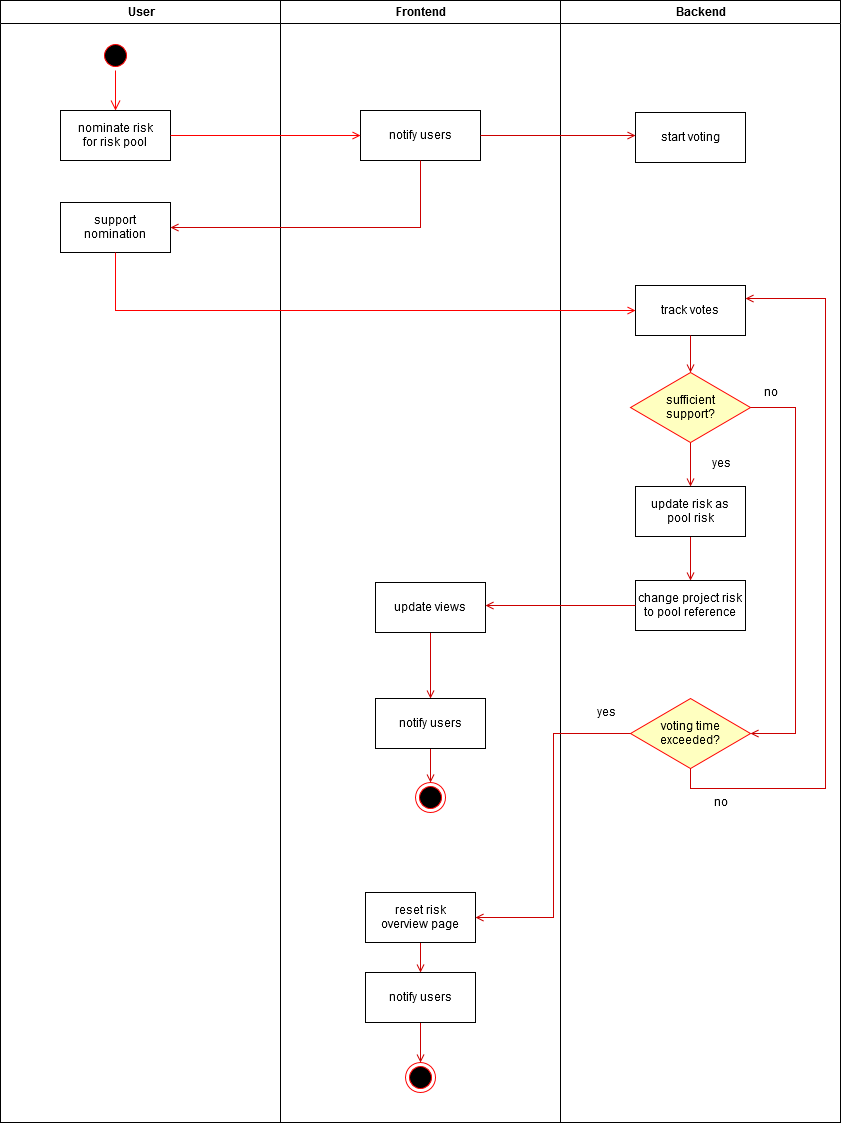

The diagram above was exported from draw.io. Its source (the exported page's mxGraphModel, read from the mxfile embedded in the PNG):
<mxGraphModel dx="1408" dy="744" grid="1" gridSize="10" guides="1" tooltips="1" connect="1" arrows="1" fold="1" page="1" pageScale="1" pageWidth="1169" pageHeight="826" background="#ffffff" math="0" shadow="0">
  <root>
    <mxCell id="0" />
    <mxCell id="1" parent="0" />
    <mxCell id="2" value="User" style="swimlane;whiteSpace=wrap" parent="1" vertex="1">
      <mxGeometry x="165" y="128" width="280" height="1122" as="geometry" />
    </mxCell>
    <mxCell id="5" value="" style="ellipse;shape=startState;fillColor=#000000;strokeColor=#ff0000;" parent="2" vertex="1">
      <mxGeometry x="100" y="40" width="30" height="30" as="geometry" />
    </mxCell>
    <mxCell id="6" value="" style="edgeStyle=elbowEdgeStyle;elbow=horizontal;verticalAlign=bottom;endArrow=open;endSize=8;strokeColor=#FF0000;endFill=1;rounded=0" parent="2" source="5" target="7" edge="1">
      <mxGeometry x="100" y="40" as="geometry">
        <mxPoint x="115" y="110" as="targetPoint" />
      </mxGeometry>
    </mxCell>
    <mxCell id="7" value="nominate risk&#10;for risk pool" style="" parent="2" vertex="1">
      <mxGeometry x="60" y="110" width="110" height="50" as="geometry" />
    </mxCell>
    <mxCell id="10" value="support&#10;nomination" style="verticalAlign=middle;" parent="2" vertex="1">
      <mxGeometry x="60" y="202" width="110" height="50" as="geometry" />
    </mxCell>
    <mxCell id="3" value="Frontend" style="swimlane;whiteSpace=wrap" parent="1" vertex="1">
      <mxGeometry x="445" y="128" width="280" height="1122" as="geometry" />
    </mxCell>
    <mxCell id="15" value="notify users" style="" parent="3" vertex="1">
      <mxGeometry x="80" y="110" width="120" height="50" as="geometry" />
    </mxCell>
    <mxCell id="38" value="" style="ellipse;shape=endState;fillColor=#000000;strokeColor=#ff0000" parent="3" vertex="1">
      <mxGeometry x="135" y="782" width="30" height="30" as="geometry" />
    </mxCell>
    <mxCell id="9eCZQY7LaQqmVIsrk3jG-104" style="edgeStyle=orthogonalEdgeStyle;rounded=0;orthogonalLoop=1;jettySize=auto;html=1;exitX=0.5;exitY=1;exitDx=0;exitDy=0;entryX=0.5;entryY=0;entryDx=0;entryDy=0;endArrow=open;endFill=0;strokeColor=#CC0000;" edge="1" parent="3" source="9eCZQY7LaQqmVIsrk3jG-63" target="9eCZQY7LaQqmVIsrk3jG-103">
      <mxGeometry relative="1" as="geometry" />
    </mxCell>
    <mxCell id="9eCZQY7LaQqmVIsrk3jG-63" value="update views" style="" vertex="1" parent="3">
      <mxGeometry x="95" y="582" width="110" height="50" as="geometry" />
    </mxCell>
    <mxCell id="9eCZQY7LaQqmVIsrk3jG-119" style="edgeStyle=orthogonalEdgeStyle;rounded=0;orthogonalLoop=1;jettySize=auto;html=1;exitX=0.5;exitY=1;exitDx=0;exitDy=0;entryX=0.5;entryY=0;entryDx=0;entryDy=0;endArrow=open;endFill=0;strokeColor=#CC0000;" edge="1" parent="3" source="9eCZQY7LaQqmVIsrk3jG-87" target="9eCZQY7LaQqmVIsrk3jG-118">
      <mxGeometry relative="1" as="geometry" />
    </mxCell>
    <mxCell id="9eCZQY7LaQqmVIsrk3jG-87" value="reset risk&#10;overview page" style="" vertex="1" parent="3">
      <mxGeometry x="85" y="892" width="110" height="50" as="geometry" />
    </mxCell>
    <mxCell id="9eCZQY7LaQqmVIsrk3jG-88" value="" style="ellipse;shape=endState;fillColor=#000000;strokeColor=#ff0000" vertex="1" parent="3">
      <mxGeometry x="125" y="1062" width="30" height="30" as="geometry" />
    </mxCell>
    <mxCell id="9eCZQY7LaQqmVIsrk3jG-105" style="edgeStyle=orthogonalEdgeStyle;rounded=0;orthogonalLoop=1;jettySize=auto;html=1;exitX=0.5;exitY=1;exitDx=0;exitDy=0;entryX=0.5;entryY=0;entryDx=0;entryDy=0;endArrow=open;endFill=0;strokeColor=#CC0000;" edge="1" parent="3" source="9eCZQY7LaQqmVIsrk3jG-103" target="38">
      <mxGeometry relative="1" as="geometry" />
    </mxCell>
    <mxCell id="9eCZQY7LaQqmVIsrk3jG-103" value="notify users" style="" vertex="1" parent="3">
      <mxGeometry x="95" y="698" width="110" height="50" as="geometry" />
    </mxCell>
    <mxCell id="9eCZQY7LaQqmVIsrk3jG-120" style="edgeStyle=orthogonalEdgeStyle;rounded=0;orthogonalLoop=1;jettySize=auto;html=1;exitX=0.5;exitY=1;exitDx=0;exitDy=0;entryX=0.5;entryY=0;entryDx=0;entryDy=0;endArrow=open;endFill=0;strokeColor=#CC0000;" edge="1" parent="3" source="9eCZQY7LaQqmVIsrk3jG-118" target="9eCZQY7LaQqmVIsrk3jG-88">
      <mxGeometry relative="1" as="geometry" />
    </mxCell>
    <mxCell id="9eCZQY7LaQqmVIsrk3jG-118" value="notify users" style="" vertex="1" parent="3">
      <mxGeometry x="85" y="972" width="110" height="50" as="geometry" />
    </mxCell>
    <mxCell id="4" value="Backend" style="swimlane;whiteSpace=wrap" parent="1" vertex="1">
      <mxGeometry x="725" y="128" width="280" height="1122" as="geometry" />
    </mxCell>
    <mxCell id="9eCZQY7LaQqmVIsrk3jG-46" value="start voting" style="" vertex="1" parent="4">
      <mxGeometry x="75" y="112" width="110" height="50" as="geometry" />
    </mxCell>
    <mxCell id="9eCZQY7LaQqmVIsrk3jG-61" style="edgeStyle=orthogonalEdgeStyle;rounded=0;orthogonalLoop=1;jettySize=auto;html=1;exitX=0.5;exitY=1;exitDx=0;exitDy=0;entryX=0.5;entryY=0;entryDx=0;entryDy=0;endArrow=open;endFill=0;strokeColor=#CC0000;" edge="1" parent="4" source="21" target="9eCZQY7LaQqmVIsrk3jG-60">
      <mxGeometry relative="1" as="geometry" />
    </mxCell>
    <mxCell id="21" value="sufficient&#10;support?" style="rhombus;fillColor=#ffffc0;strokeColor=#ff0000;" parent="4" vertex="1">
      <mxGeometry x="70" y="372" width="120" height="70" as="geometry" />
    </mxCell>
    <mxCell id="9eCZQY7LaQqmVIsrk3jG-99" style="edgeStyle=orthogonalEdgeStyle;rounded=0;orthogonalLoop=1;jettySize=auto;html=1;exitX=0.5;exitY=1;exitDx=0;exitDy=0;entryX=0.5;entryY=0;entryDx=0;entryDy=0;endArrow=open;endFill=0;strokeColor=#CC0000;" edge="1" parent="4" source="9eCZQY7LaQqmVIsrk3jG-60" target="9eCZQY7LaQqmVIsrk3jG-74">
      <mxGeometry relative="1" as="geometry" />
    </mxCell>
    <mxCell id="9eCZQY7LaQqmVIsrk3jG-60" value="update risk as&#10;pool risk" style="" vertex="1" parent="4">
      <mxGeometry x="75" y="486" width="110" height="50" as="geometry" />
    </mxCell>
    <mxCell id="9eCZQY7LaQqmVIsrk3jG-56" value="track votes" style="" vertex="1" parent="4">
      <mxGeometry x="75" y="285" width="110" height="50" as="geometry" />
    </mxCell>
    <mxCell id="9eCZQY7LaQqmVIsrk3jG-57" style="edgeStyle=orthogonalEdgeStyle;rounded=0;orthogonalLoop=1;jettySize=auto;html=1;exitX=0.5;exitY=1;exitDx=0;exitDy=0;endArrow=open;endFill=0;strokeColor=#CC0000;entryX=0.5;entryY=0;entryDx=0;entryDy=0;" edge="1" parent="4" source="9eCZQY7LaQqmVIsrk3jG-56" target="21">
      <mxGeometry relative="1" as="geometry">
        <mxPoint x="130" y="422" as="targetPoint" />
      </mxGeometry>
    </mxCell>
    <mxCell id="9eCZQY7LaQqmVIsrk3jG-74" value="change project risk&#10;to pool reference" style="" vertex="1" parent="4">
      <mxGeometry x="75" y="580" width="110" height="50" as="geometry" />
    </mxCell>
    <mxCell id="9eCZQY7LaQqmVIsrk3jG-111" value="voting time&#10;exceeded?" style="rhombus;fillColor=#ffffc0;strokeColor=#ff0000;" vertex="1" parent="4">
      <mxGeometry x="70" y="698" width="120" height="70" as="geometry" />
    </mxCell>
    <mxCell id="9eCZQY7LaQqmVIsrk3jG-106" style="edgeStyle=orthogonalEdgeStyle;rounded=0;orthogonalLoop=1;jettySize=auto;html=1;exitX=1;exitY=0.5;exitDx=0;exitDy=0;endArrow=open;endFill=0;strokeColor=#CC0000;entryX=1;entryY=0.5;entryDx=0;entryDy=0;" edge="1" parent="4" source="21" target="9eCZQY7LaQqmVIsrk3jG-111">
      <mxGeometry relative="1" as="geometry">
        <mxPoint x="225" y="802" as="targetPoint" />
        <Array as="points">
          <mxPoint x="235" y="407" />
          <mxPoint x="235" y="733" />
        </Array>
      </mxGeometry>
    </mxCell>
    <mxCell id="9eCZQY7LaQqmVIsrk3jG-112" style="edgeStyle=orthogonalEdgeStyle;rounded=0;orthogonalLoop=1;jettySize=auto;html=1;exitX=0.5;exitY=1;exitDx=0;exitDy=0;endArrow=open;endFill=0;strokeColor=#CC0000;entryX=1;entryY=0.25;entryDx=0;entryDy=0;" edge="1" parent="4" source="9eCZQY7LaQqmVIsrk3jG-111" target="9eCZQY7LaQqmVIsrk3jG-56">
      <mxGeometry relative="1" as="geometry">
        <mxPoint x="265" y="332" as="targetPoint" />
        <Array as="points">
          <mxPoint x="130" y="788" />
          <mxPoint x="265" y="788" />
          <mxPoint x="265" y="298" />
        </Array>
      </mxGeometry>
    </mxCell>
    <mxCell id="9eCZQY7LaQqmVIsrk3jG-110" value="no" style="text;html=1;strokeColor=none;fillColor=none;align=center;verticalAlign=middle;whiteSpace=wrap;rounded=0;" vertex="1" parent="4">
      <mxGeometry x="140" y="792" width="40" height="22" as="geometry" />
    </mxCell>
    <mxCell id="9eCZQY7LaQqmVIsrk3jG-108" value="&lt;div&gt;yes&lt;/div&gt;" style="text;html=1;strokeColor=none;fillColor=none;align=center;verticalAlign=middle;whiteSpace=wrap;rounded=0;" vertex="1" parent="4">
      <mxGeometry x="140" y="453" width="40" height="22" as="geometry" />
    </mxCell>
    <mxCell id="9eCZQY7LaQqmVIsrk3jG-121" value="&lt;div&gt;yes&lt;/div&gt;" style="text;html=1;strokeColor=none;fillColor=none;align=center;verticalAlign=middle;whiteSpace=wrap;rounded=0;" vertex="1" parent="4">
      <mxGeometry x="25" y="702" width="40" height="22" as="geometry" />
    </mxCell>
    <mxCell id="9eCZQY7LaQqmVIsrk3jG-122" value="no" style="text;html=1;strokeColor=none;fillColor=none;align=center;verticalAlign=middle;whiteSpace=wrap;rounded=0;" vertex="1" parent="4">
      <mxGeometry x="190" y="382" width="40" height="22" as="geometry" />
    </mxCell>
    <mxCell id="12" value="" style="edgeStyle=elbowEdgeStyle;elbow=horizontal;strokeColor=#FF0000;endArrow=open;endFill=1;rounded=0;exitX=1;exitY=0.5;exitDx=0;exitDy=0;entryX=0;entryY=0.5;entryDx=0;entryDy=0;" parent="1" source="7" target="15" edge="1">
      <mxGeometry width="100" height="100" relative="1" as="geometry">
        <mxPoint x="324.5" y="418" as="sourcePoint" />
        <mxPoint x="424.5" y="318" as="targetPoint" />
        <Array as="points">
          <mxPoint x="400" y="263" />
        </Array>
      </mxGeometry>
    </mxCell>
    <mxCell id="9eCZQY7LaQqmVIsrk3jG-92" style="edgeStyle=orthogonalEdgeStyle;rounded=0;orthogonalLoop=1;jettySize=auto;html=1;entryX=1;entryY=0.5;entryDx=0;entryDy=0;endArrow=open;endFill=0;strokeColor=#CC0000;" edge="1" parent="1" source="15" target="10">
      <mxGeometry relative="1" as="geometry">
        <Array as="points">
          <mxPoint x="585" y="355" />
        </Array>
      </mxGeometry>
    </mxCell>
    <mxCell id="9eCZQY7LaQqmVIsrk3jG-97" style="edgeStyle=orthogonalEdgeStyle;rounded=0;orthogonalLoop=1;jettySize=auto;html=1;endArrow=open;endFill=0;strokeColor=#CC0000;" edge="1" parent="1" source="15">
      <mxGeometry relative="1" as="geometry">
        <mxPoint x="800" y="263" as="targetPoint" />
      </mxGeometry>
    </mxCell>
    <mxCell id="20" value="" style="endArrow=open;strokeColor=#FF0000;endFill=1;rounded=0;entryX=0;entryY=0.5;entryDx=0;entryDy=0;exitX=0.5;exitY=1;exitDx=0;exitDy=0;" parent="1" source="10" target="9eCZQY7LaQqmVIsrk3jG-56" edge="1">
      <mxGeometry relative="1" as="geometry">
        <mxPoint x="280" y="429" as="targetPoint" />
        <Array as="points">
          <mxPoint x="280" y="438" />
        </Array>
      </mxGeometry>
    </mxCell>
    <mxCell id="9eCZQY7LaQqmVIsrk3jG-102" style="edgeStyle=orthogonalEdgeStyle;rounded=0;orthogonalLoop=1;jettySize=auto;html=1;exitX=0;exitY=0.5;exitDx=0;exitDy=0;endArrow=open;endFill=0;strokeColor=#CC0000;" edge="1" parent="1" source="9eCZQY7LaQqmVIsrk3jG-74">
      <mxGeometry relative="1" as="geometry">
        <mxPoint x="650" y="733" as="targetPoint" />
      </mxGeometry>
    </mxCell>
    <mxCell id="9eCZQY7LaQqmVIsrk3jG-113" style="edgeStyle=orthogonalEdgeStyle;rounded=0;orthogonalLoop=1;jettySize=auto;html=1;exitX=0;exitY=0.5;exitDx=0;exitDy=0;entryX=1;entryY=0.5;entryDx=0;entryDy=0;endArrow=open;endFill=0;strokeColor=#CC0000;" edge="1" parent="1" source="9eCZQY7LaQqmVIsrk3jG-111" target="9eCZQY7LaQqmVIsrk3jG-87">
      <mxGeometry relative="1" as="geometry" />
    </mxCell>
  </root>
</mxGraphModel>